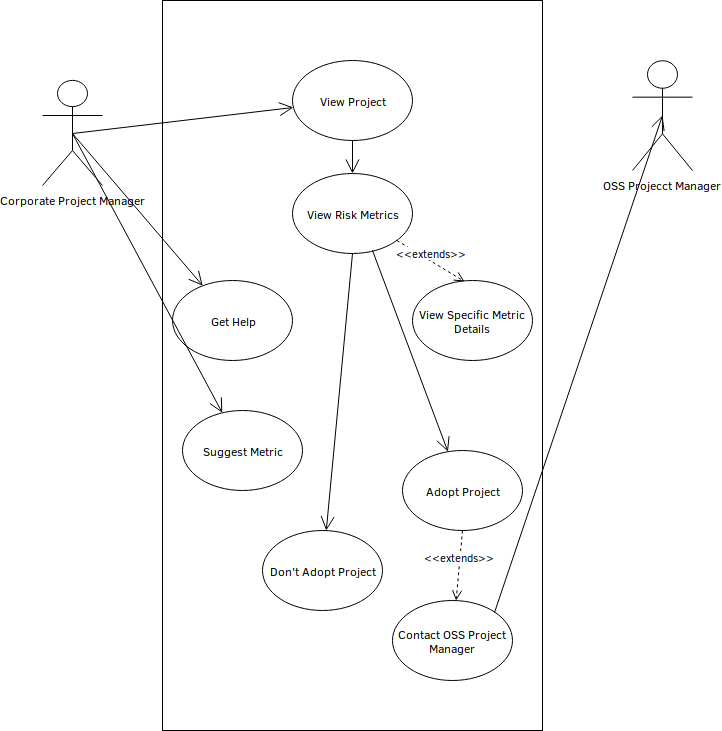

The diagram above was exported from draw.io. Its source (the exported page's mxGraphModel, read from the mxfile embedded in the PNG):
<mxGraphModel dx="815" dy="771" grid="1" gridSize="10" guides="1" tooltips="1" connect="1" arrows="1" fold="1" page="1" pageScale="1" pageWidth="850" pageHeight="1100" math="0" shadow="0">
  <root>
    <mxCell id="0" />
    <mxCell id="1" parent="0" />
    <mxCell id="2" value="Corporate Project Manager" style="shape=umlActor;verticalLabelPosition=bottom;labelBackgroundColor=#ffffff;verticalAlign=top;html=1;outlineConnect=0;" vertex="1" parent="1">
      <mxGeometry x="100" y="200" width="60" height="105" as="geometry" />
    </mxCell>
    <mxCell id="3" value="OSS Projecct Manager" style="shape=umlActor;verticalLabelPosition=bottom;labelBackgroundColor=#ffffff;verticalAlign=top;html=1;outlineConnect=0;" vertex="1" parent="1">
      <mxGeometry x="690" y="180" width="60" height="110" as="geometry" />
    </mxCell>
    <mxCell id="4" value="" style="rounded=0;whiteSpace=wrap;html=1;" vertex="1" parent="1">
      <mxGeometry x="220" y="120" width="380" height="730" as="geometry" />
    </mxCell>
    <mxCell id="5" value="View Project" style="ellipse;whiteSpace=wrap;html=1;" vertex="1" parent="1">
      <mxGeometry x="350" y="180" width="120" height="80" as="geometry" />
    </mxCell>
    <mxCell id="6" value="View Risk Metrics" style="ellipse;whiteSpace=wrap;html=1;" vertex="1" parent="1">
      <mxGeometry x="350" y="293" width="120" height="80" as="geometry" />
    </mxCell>
    <mxCell id="7" value="View Specific Metric Details" style="ellipse;whiteSpace=wrap;html=1;" vertex="1" parent="1">
      <mxGeometry x="470" y="400" width="120" height="80" as="geometry" />
    </mxCell>
    <mxCell id="8" value="Get Help" style="ellipse;whiteSpace=wrap;html=1;" vertex="1" parent="1">
      <mxGeometry x="230" y="400" width="120" height="80" as="geometry" />
    </mxCell>
    <mxCell id="9" value="&amp;lt;&amp;lt;extends&amp;gt;&amp;gt;" style="html=1;verticalAlign=bottom;endArrow=open;dashed=1;endSize=8;entryX=0.433;entryY=0.013;entryDx=0;entryDy=0;entryPerimeter=0;" edge="1" source="6" target="7" parent="1">
      <mxGeometry relative="1" as="geometry">
        <mxPoint x="480" y="390" as="sourcePoint" />
        <mxPoint x="400" y="390" as="targetPoint" />
        <Array as="points" />
      </mxGeometry>
    </mxCell>
    <mxCell id="10" value="" style="endArrow=open;endFill=1;endSize=12;html=1;exitX=0.5;exitY=0.5;exitDx=0;exitDy=0;exitPerimeter=0;" edge="1" source="2" target="5" parent="1">
      <mxGeometry width="160" relative="1" as="geometry">
        <mxPoint x="170" y="253" as="sourcePoint" />
        <mxPoint x="220" y="690" as="targetPoint" />
      </mxGeometry>
    </mxCell>
    <mxCell id="11" value="" style="endArrow=open;endFill=1;endSize=12;html=1;exitX=0.5;exitY=0.5;exitDx=0;exitDy=0;exitPerimeter=0;" edge="1" source="2" target="8" parent="1">
      <mxGeometry width="160" relative="1" as="geometry">
        <mxPoint x="160" y="250" as="sourcePoint" />
        <mxPoint x="220" y="790" as="targetPoint" />
      </mxGeometry>
    </mxCell>
    <mxCell id="12" value="Suggest Metric" style="ellipse;whiteSpace=wrap;html=1;" vertex="1" parent="1">
      <mxGeometry x="240" y="530" width="120" height="80" as="geometry" />
    </mxCell>
    <mxCell id="13" value="" style="endArrow=open;endFill=1;endSize=12;html=1;exitX=0.5;exitY=0.5;exitDx=0;exitDy=0;exitPerimeter=0;" edge="1" source="2" target="12" parent="1">
      <mxGeometry width="160" relative="1" as="geometry">
        <mxPoint x="160" y="250" as="sourcePoint" />
        <mxPoint x="220" y="790" as="targetPoint" />
      </mxGeometry>
    </mxCell>
    <mxCell id="14" value="" style="endArrow=open;endFill=1;endSize=12;html=1;exitX=0.5;exitY=1;exitDx=0;exitDy=0;entryX=0.5;entryY=0;entryDx=0;entryDy=0;" edge="1" source="5" target="6" parent="1">
      <mxGeometry width="160" relative="1" as="geometry">
        <mxPoint x="60" y="790" as="sourcePoint" />
        <mxPoint x="220" y="790" as="targetPoint" />
      </mxGeometry>
    </mxCell>
    <mxCell id="15" value="" style="endArrow=open;endFill=1;endSize=12;html=1;exitX=0.5;exitY=1;exitDx=0;exitDy=0;" edge="1" source="6" target="17" parent="1">
      <mxGeometry width="160" relative="1" as="geometry">
        <mxPoint x="60" y="790" as="sourcePoint" />
        <mxPoint x="220" y="790" as="targetPoint" />
      </mxGeometry>
    </mxCell>
    <mxCell id="16" value="Adopt Project" style="ellipse;whiteSpace=wrap;html=1;" vertex="1" parent="1">
      <mxGeometry x="460" y="570" width="120" height="80" as="geometry" />
    </mxCell>
    <mxCell id="17" value="Don't Adopt Project" style="ellipse;whiteSpace=wrap;html=1;" vertex="1" parent="1">
      <mxGeometry x="320" y="650" width="120" height="80" as="geometry" />
    </mxCell>
    <mxCell id="18" value="" style="endArrow=open;endFill=1;endSize=12;html=1;exitX=0.667;exitY=0.963;exitDx=0;exitDy=0;exitPerimeter=0;" edge="1" source="6" target="16" parent="1">
      <mxGeometry width="160" relative="1" as="geometry">
        <mxPoint x="420" y="383" as="sourcePoint" />
        <mxPoint x="393.77797724106654" y="660.079373819397" as="targetPoint" />
      </mxGeometry>
    </mxCell>
    <mxCell id="19" value="Contact OSS Project Manager" style="ellipse;whiteSpace=wrap;html=1;" vertex="1" parent="1">
      <mxGeometry x="450" y="720" width="120" height="80" as="geometry" />
    </mxCell>
    <mxCell id="20" value="&amp;lt;&amp;lt;extends&amp;gt;&amp;gt;" style="html=1;verticalAlign=bottom;endArrow=open;dashed=1;endSize=8;exitX=0.5;exitY=1;exitDx=0;exitDy=0;" edge="1" source="16" target="19" parent="1">
      <mxGeometry relative="1" as="geometry">
        <mxPoint x="464.3605428887249" y="369.93318675386877" as="sourcePoint" />
        <mxPoint x="532" y="411" as="targetPoint" />
        <Array as="points" />
      </mxGeometry>
    </mxCell>
    <mxCell id="21" value="" style="endArrow=open;endFill=1;endSize=12;html=1;entryX=0.5;entryY=0.5;entryDx=0;entryDy=0;entryPerimeter=0;exitX=1;exitY=0;exitDx=0;exitDy=0;" edge="1" source="19" target="3" parent="1">
      <mxGeometry width="160" relative="1" as="geometry">
        <mxPoint x="60" y="870" as="sourcePoint" />
        <mxPoint x="220" y="870" as="targetPoint" />
      </mxGeometry>
    </mxCell>
  </root>
</mxGraphModel>